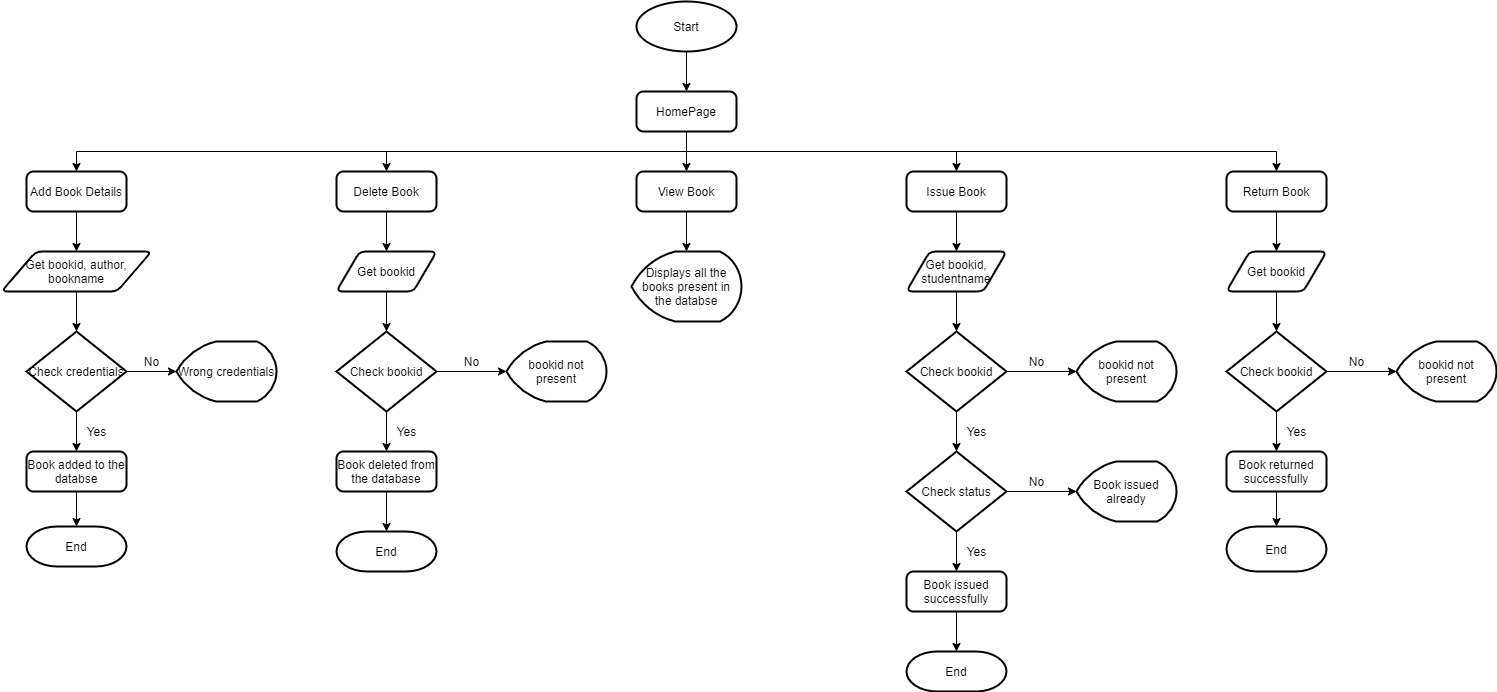

The diagram above was exported from draw.io. Its source (the exported page's mxGraphModel, read from the mxfile embedded in the PNG):
<mxGraphModel dx="2317" dy="582" grid="1" gridSize="10" guides="1" tooltips="1" connect="1" arrows="1" fold="1" page="1" pageScale="1" pageWidth="827" pageHeight="1169" math="0" shadow="0">
  <root>
    <mxCell id="0" />
    <mxCell id="1" parent="0" />
    <mxCell id="Vx7urb_Tt-3TECv-cOhw-24" style="edgeStyle=orthogonalEdgeStyle;rounded=0;orthogonalLoop=1;jettySize=auto;html=1;exitX=0.5;exitY=1;exitDx=0;exitDy=0;exitPerimeter=0;entryX=0.5;entryY=0;entryDx=0;entryDy=0;" parent="1" source="Vx7urb_Tt-3TECv-cOhw-1" target="Vx7urb_Tt-3TECv-cOhw-2" edge="1">
      <mxGeometry relative="1" as="geometry" />
    </mxCell>
    <mxCell id="Vx7urb_Tt-3TECv-cOhw-1" value="Start" style="strokeWidth=2;html=1;shape=mxgraph.flowchart.start_1;whiteSpace=wrap;" parent="1" vertex="1">
      <mxGeometry x="360" y="30" width="100" height="50" as="geometry" />
    </mxCell>
    <mxCell id="Vx7urb_Tt-3TECv-cOhw-18" style="edgeStyle=orthogonalEdgeStyle;rounded=0;orthogonalLoop=1;jettySize=auto;html=1;entryX=0.5;entryY=0;entryDx=0;entryDy=0;" parent="1" source="Vx7urb_Tt-3TECv-cOhw-2" target="Vx7urb_Tt-3TECv-cOhw-5" edge="1">
      <mxGeometry relative="1" as="geometry" />
    </mxCell>
    <mxCell id="Vx7urb_Tt-3TECv-cOhw-21" style="edgeStyle=orthogonalEdgeStyle;rounded=0;orthogonalLoop=1;jettySize=auto;html=1;exitX=0.5;exitY=1;exitDx=0;exitDy=0;" parent="1" source="Vx7urb_Tt-3TECv-cOhw-2" target="Vx7urb_Tt-3TECv-cOhw-4" edge="1">
      <mxGeometry relative="1" as="geometry" />
    </mxCell>
    <mxCell id="Vx7urb_Tt-3TECv-cOhw-23" style="edgeStyle=orthogonalEdgeStyle;rounded=0;orthogonalLoop=1;jettySize=auto;html=1;exitX=0.5;exitY=1;exitDx=0;exitDy=0;" parent="1" source="Vx7urb_Tt-3TECv-cOhw-2" target="Vx7urb_Tt-3TECv-cOhw-7" edge="1">
      <mxGeometry relative="1" as="geometry" />
    </mxCell>
    <mxCell id="Vx7urb_Tt-3TECv-cOhw-58" style="edgeStyle=orthogonalEdgeStyle;rounded=0;orthogonalLoop=1;jettySize=auto;html=1;exitX=0.5;exitY=1;exitDx=0;exitDy=0;" parent="1" source="Vx7urb_Tt-3TECv-cOhw-2" target="Vx7urb_Tt-3TECv-cOhw-6" edge="1">
      <mxGeometry relative="1" as="geometry" />
    </mxCell>
    <mxCell id="Vx7urb_Tt-3TECv-cOhw-84" style="edgeStyle=orthogonalEdgeStyle;rounded=0;orthogonalLoop=1;jettySize=auto;html=1;exitX=0.5;exitY=1;exitDx=0;exitDy=0;entryX=0.5;entryY=0;entryDx=0;entryDy=0;" parent="1" source="Vx7urb_Tt-3TECv-cOhw-2" edge="1">
      <mxGeometry relative="1" as="geometry">
        <mxPoint x="-200" y="200" as="targetPoint" />
      </mxGeometry>
    </mxCell>
    <mxCell id="Vx7urb_Tt-3TECv-cOhw-2" value="HomePage" style="rounded=1;whiteSpace=wrap;html=1;absoluteArcSize=1;arcSize=14;strokeWidth=2;" parent="1" vertex="1">
      <mxGeometry x="360" y="120" width="100" height="40" as="geometry" />
    </mxCell>
    <mxCell id="Vx7urb_Tt-3TECv-cOhw-51" style="edgeStyle=orthogonalEdgeStyle;rounded=0;orthogonalLoop=1;jettySize=auto;html=1;exitX=0.5;exitY=1;exitDx=0;exitDy=0;entryX=0.5;entryY=0;entryDx=0;entryDy=0;" parent="1" source="Vx7urb_Tt-3TECv-cOhw-4" target="Vx7urb_Tt-3TECv-cOhw-25" edge="1">
      <mxGeometry relative="1" as="geometry" />
    </mxCell>
    <mxCell id="Vx7urb_Tt-3TECv-cOhw-4" value="Issue Book" style="rounded=1;whiteSpace=wrap;html=1;absoluteArcSize=1;arcSize=14;strokeWidth=2;" parent="1" vertex="1">
      <mxGeometry x="630" y="200" width="100" height="40" as="geometry" />
    </mxCell>
    <mxCell id="Vx7urb_Tt-3TECv-cOhw-60" style="edgeStyle=orthogonalEdgeStyle;rounded=0;orthogonalLoop=1;jettySize=auto;html=1;exitX=0.5;exitY=1;exitDx=0;exitDy=0;entryX=0.5;entryY=0;entryDx=0;entryDy=0;entryPerimeter=0;" parent="1" source="Vx7urb_Tt-3TECv-cOhw-5" target="Vx7urb_Tt-3TECv-cOhw-59" edge="1">
      <mxGeometry relative="1" as="geometry" />
    </mxCell>
    <mxCell id="Vx7urb_Tt-3TECv-cOhw-5" value="View Book" style="rounded=1;whiteSpace=wrap;html=1;absoluteArcSize=1;arcSize=14;strokeWidth=2;" parent="1" vertex="1">
      <mxGeometry x="360" y="200" width="100" height="40" as="geometry" />
    </mxCell>
    <mxCell id="Vx7urb_Tt-3TECv-cOhw-15" style="edgeStyle=orthogonalEdgeStyle;rounded=0;orthogonalLoop=1;jettySize=auto;html=1;exitX=0.5;exitY=1;exitDx=0;exitDy=0;entryX=0.5;entryY=0;entryDx=0;entryDy=0;" parent="1" source="Vx7urb_Tt-3TECv-cOhw-6" target="Vx7urb_Tt-3TECv-cOhw-8" edge="1">
      <mxGeometry relative="1" as="geometry" />
    </mxCell>
    <mxCell id="Vx7urb_Tt-3TECv-cOhw-6" value="Return Book" style="rounded=1;whiteSpace=wrap;html=1;absoluteArcSize=1;arcSize=14;strokeWidth=2;" parent="1" vertex="1">
      <mxGeometry x="950" y="200" width="100" height="40" as="geometry" />
    </mxCell>
    <mxCell id="Vx7urb_Tt-3TECv-cOhw-71" value="" style="edgeStyle=orthogonalEdgeStyle;rounded=0;orthogonalLoop=1;jettySize=auto;html=1;" parent="1" source="Vx7urb_Tt-3TECv-cOhw-7" target="Vx7urb_Tt-3TECv-cOhw-61" edge="1">
      <mxGeometry relative="1" as="geometry" />
    </mxCell>
    <mxCell id="Vx7urb_Tt-3TECv-cOhw-7" value="Delete Book" style="rounded=1;whiteSpace=wrap;html=1;absoluteArcSize=1;arcSize=14;strokeWidth=2;" parent="1" vertex="1">
      <mxGeometry x="60" y="200" width="100" height="40" as="geometry" />
    </mxCell>
    <mxCell id="Vx7urb_Tt-3TECv-cOhw-16" style="edgeStyle=orthogonalEdgeStyle;rounded=0;orthogonalLoop=1;jettySize=auto;html=1;exitX=0.5;exitY=1;exitDx=0;exitDy=0;entryX=0.5;entryY=0;entryDx=0;entryDy=0;entryPerimeter=0;" parent="1" source="Vx7urb_Tt-3TECv-cOhw-8" target="Vx7urb_Tt-3TECv-cOhw-9" edge="1">
      <mxGeometry relative="1" as="geometry" />
    </mxCell>
    <mxCell id="Vx7urb_Tt-3TECv-cOhw-8" value="Get bookid" style="shape=parallelogram;html=1;strokeWidth=2;perimeter=parallelogramPerimeter;whiteSpace=wrap;rounded=1;arcSize=12;size=0.23;" parent="1" vertex="1">
      <mxGeometry x="950" y="280" width="100" height="40" as="geometry" />
    </mxCell>
    <mxCell id="Vx7urb_Tt-3TECv-cOhw-13" style="edgeStyle=orthogonalEdgeStyle;rounded=0;orthogonalLoop=1;jettySize=auto;html=1;exitX=1;exitY=0.5;exitDx=0;exitDy=0;exitPerimeter=0;entryX=0;entryY=0.5;entryDx=0;entryDy=0;" parent="1" source="Vx7urb_Tt-3TECv-cOhw-9" edge="1">
      <mxGeometry relative="1" as="geometry">
        <mxPoint x="1120" y="400" as="targetPoint" />
      </mxGeometry>
    </mxCell>
    <mxCell id="Vx7urb_Tt-3TECv-cOhw-14" style="edgeStyle=orthogonalEdgeStyle;rounded=0;orthogonalLoop=1;jettySize=auto;html=1;exitX=0.5;exitY=1;exitDx=0;exitDy=0;exitPerimeter=0;entryX=0.5;entryY=0;entryDx=0;entryDy=0;" parent="1" source="Vx7urb_Tt-3TECv-cOhw-9" target="Vx7urb_Tt-3TECv-cOhw-11" edge="1">
      <mxGeometry relative="1" as="geometry" />
    </mxCell>
    <mxCell id="Vx7urb_Tt-3TECv-cOhw-9" value="Check bookid" style="strokeWidth=2;html=1;shape=mxgraph.flowchart.decision;whiteSpace=wrap;" parent="1" vertex="1">
      <mxGeometry x="950" y="360" width="100" height="80" as="geometry" />
    </mxCell>
    <mxCell id="Vx7urb_Tt-3TECv-cOhw-17" style="edgeStyle=orthogonalEdgeStyle;rounded=0;orthogonalLoop=1;jettySize=auto;html=1;exitX=0.5;exitY=1;exitDx=0;exitDy=0;entryX=0.5;entryY=0;entryDx=0;entryDy=0;entryPerimeter=0;" parent="1" source="Vx7urb_Tt-3TECv-cOhw-11" target="Vx7urb_Tt-3TECv-cOhw-12" edge="1">
      <mxGeometry relative="1" as="geometry" />
    </mxCell>
    <mxCell id="Vx7urb_Tt-3TECv-cOhw-11" value="Book returned successfully" style="rounded=1;whiteSpace=wrap;html=1;absoluteArcSize=1;arcSize=14;strokeWidth=2;" parent="1" vertex="1">
      <mxGeometry x="950" y="480" width="100" height="40" as="geometry" />
    </mxCell>
    <mxCell id="Vx7urb_Tt-3TECv-cOhw-12" value="End" style="strokeWidth=2;html=1;shape=mxgraph.flowchart.terminator;whiteSpace=wrap;" parent="1" vertex="1">
      <mxGeometry x="950" y="555" width="100" height="45" as="geometry" />
    </mxCell>
    <mxCell id="Vx7urb_Tt-3TECv-cOhw-52" style="edgeStyle=orthogonalEdgeStyle;rounded=0;orthogonalLoop=1;jettySize=auto;html=1;exitX=0.5;exitY=1;exitDx=0;exitDy=0;" parent="1" source="Vx7urb_Tt-3TECv-cOhw-25" target="Vx7urb_Tt-3TECv-cOhw-43" edge="1">
      <mxGeometry relative="1" as="geometry" />
    </mxCell>
    <mxCell id="Vx7urb_Tt-3TECv-cOhw-25" value="Get bookid, studentname" style="shape=parallelogram;html=1;strokeWidth=2;perimeter=parallelogramPerimeter;whiteSpace=wrap;rounded=1;arcSize=12;size=0.23;" parent="1" vertex="1">
      <mxGeometry x="630" y="280" width="100" height="40" as="geometry" />
    </mxCell>
    <mxCell id="Vx7urb_Tt-3TECv-cOhw-53" value="" style="edgeStyle=orthogonalEdgeStyle;rounded=0;orthogonalLoop=1;jettySize=auto;html=1;" parent="1" source="Vx7urb_Tt-3TECv-cOhw-43" target="Vx7urb_Tt-3TECv-cOhw-50" edge="1">
      <mxGeometry relative="1" as="geometry" />
    </mxCell>
    <mxCell id="Vx7urb_Tt-3TECv-cOhw-54" style="edgeStyle=orthogonalEdgeStyle;rounded=0;orthogonalLoop=1;jettySize=auto;html=1;exitX=0.5;exitY=1;exitDx=0;exitDy=0;exitPerimeter=0;" parent="1" source="Vx7urb_Tt-3TECv-cOhw-43" target="Vx7urb_Tt-3TECv-cOhw-44" edge="1">
      <mxGeometry relative="1" as="geometry" />
    </mxCell>
    <mxCell id="Vx7urb_Tt-3TECv-cOhw-43" value="Check bookid" style="strokeWidth=2;html=1;shape=mxgraph.flowchart.decision;whiteSpace=wrap;" parent="1" vertex="1">
      <mxGeometry x="630" y="360" width="100" height="80" as="geometry" />
    </mxCell>
    <mxCell id="Vx7urb_Tt-3TECv-cOhw-55" style="edgeStyle=orthogonalEdgeStyle;rounded=0;orthogonalLoop=1;jettySize=auto;html=1;exitX=1;exitY=0.5;exitDx=0;exitDy=0;exitPerimeter=0;" parent="1" source="Vx7urb_Tt-3TECv-cOhw-44" target="Vx7urb_Tt-3TECv-cOhw-49" edge="1">
      <mxGeometry relative="1" as="geometry" />
    </mxCell>
    <mxCell id="Vx7urb_Tt-3TECv-cOhw-56" style="edgeStyle=orthogonalEdgeStyle;rounded=0;orthogonalLoop=1;jettySize=auto;html=1;exitX=0.5;exitY=1;exitDx=0;exitDy=0;exitPerimeter=0;entryX=0.5;entryY=0;entryDx=0;entryDy=0;" parent="1" source="Vx7urb_Tt-3TECv-cOhw-44" target="Vx7urb_Tt-3TECv-cOhw-47" edge="1">
      <mxGeometry relative="1" as="geometry" />
    </mxCell>
    <mxCell id="Vx7urb_Tt-3TECv-cOhw-44" value="Check status" style="strokeWidth=2;html=1;shape=mxgraph.flowchart.decision;whiteSpace=wrap;" parent="1" vertex="1">
      <mxGeometry x="630" y="480" width="100" height="80" as="geometry" />
    </mxCell>
    <mxCell id="Vx7urb_Tt-3TECv-cOhw-45" value="End" style="strokeWidth=2;html=1;shape=mxgraph.flowchart.terminator;whiteSpace=wrap;" parent="1" vertex="1">
      <mxGeometry x="630" y="680" width="100" height="40" as="geometry" />
    </mxCell>
    <mxCell id="Vx7urb_Tt-3TECv-cOhw-57" style="edgeStyle=orthogonalEdgeStyle;rounded=0;orthogonalLoop=1;jettySize=auto;html=1;exitX=0.5;exitY=1;exitDx=0;exitDy=0;entryX=0.5;entryY=0;entryDx=0;entryDy=0;entryPerimeter=0;" parent="1" source="Vx7urb_Tt-3TECv-cOhw-47" target="Vx7urb_Tt-3TECv-cOhw-45" edge="1">
      <mxGeometry relative="1" as="geometry" />
    </mxCell>
    <mxCell id="Vx7urb_Tt-3TECv-cOhw-47" value="Book issued successfully" style="rounded=1;whiteSpace=wrap;html=1;absoluteArcSize=1;arcSize=14;strokeWidth=2;" parent="1" vertex="1">
      <mxGeometry x="630" y="600" width="100" height="40" as="geometry" />
    </mxCell>
    <mxCell id="Vx7urb_Tt-3TECv-cOhw-48" value="bookid not present" style="strokeWidth=2;html=1;shape=mxgraph.flowchart.display;whiteSpace=wrap;" parent="1" vertex="1">
      <mxGeometry x="1120" y="370" width="100" height="60" as="geometry" />
    </mxCell>
    <mxCell id="Vx7urb_Tt-3TECv-cOhw-49" value="Book issued already" style="strokeWidth=2;html=1;shape=mxgraph.flowchart.display;whiteSpace=wrap;" parent="1" vertex="1">
      <mxGeometry x="800" y="490" width="100" height="60" as="geometry" />
    </mxCell>
    <mxCell id="Vx7urb_Tt-3TECv-cOhw-50" value="bookid not present" style="strokeWidth=2;html=1;shape=mxgraph.flowchart.display;whiteSpace=wrap;" parent="1" vertex="1">
      <mxGeometry x="800" y="370" width="100" height="60" as="geometry" />
    </mxCell>
    <mxCell id="Vx7urb_Tt-3TECv-cOhw-59" value="Displays all the books present in the databse" style="strokeWidth=2;html=1;shape=mxgraph.flowchart.display;whiteSpace=wrap;" parent="1" vertex="1">
      <mxGeometry x="355" y="280" width="110" height="70" as="geometry" />
    </mxCell>
    <mxCell id="Vx7urb_Tt-3TECv-cOhw-67" value="" style="edgeStyle=orthogonalEdgeStyle;rounded=0;orthogonalLoop=1;jettySize=auto;html=1;" parent="1" source="Vx7urb_Tt-3TECv-cOhw-61" target="Vx7urb_Tt-3TECv-cOhw-62" edge="1">
      <mxGeometry relative="1" as="geometry" />
    </mxCell>
    <mxCell id="Vx7urb_Tt-3TECv-cOhw-61" value="Get bookid" style="shape=parallelogram;html=1;strokeWidth=2;perimeter=parallelogramPerimeter;whiteSpace=wrap;rounded=1;arcSize=12;size=0.23;" parent="1" vertex="1">
      <mxGeometry x="60" y="280" width="100" height="40" as="geometry" />
    </mxCell>
    <mxCell id="Vx7urb_Tt-3TECv-cOhw-68" value="" style="edgeStyle=orthogonalEdgeStyle;rounded=0;orthogonalLoop=1;jettySize=auto;html=1;" parent="1" source="Vx7urb_Tt-3TECv-cOhw-62" target="Vx7urb_Tt-3TECv-cOhw-63" edge="1">
      <mxGeometry relative="1" as="geometry" />
    </mxCell>
    <mxCell id="Vx7urb_Tt-3TECv-cOhw-69" value="" style="edgeStyle=orthogonalEdgeStyle;rounded=0;orthogonalLoop=1;jettySize=auto;html=1;" parent="1" source="Vx7urb_Tt-3TECv-cOhw-62" target="Vx7urb_Tt-3TECv-cOhw-64" edge="1">
      <mxGeometry relative="1" as="geometry" />
    </mxCell>
    <mxCell id="Vx7urb_Tt-3TECv-cOhw-62" value="Check bookid" style="strokeWidth=2;html=1;shape=mxgraph.flowchart.decision;whiteSpace=wrap;" parent="1" vertex="1">
      <mxGeometry x="60" y="360" width="100" height="80" as="geometry" />
    </mxCell>
    <mxCell id="Vx7urb_Tt-3TECv-cOhw-63" value="bookid not present" style="strokeWidth=2;html=1;shape=mxgraph.flowchart.display;whiteSpace=wrap;" parent="1" vertex="1">
      <mxGeometry x="230" y="370" width="100" height="60" as="geometry" />
    </mxCell>
    <mxCell id="Vx7urb_Tt-3TECv-cOhw-70" value="" style="edgeStyle=orthogonalEdgeStyle;rounded=0;orthogonalLoop=1;jettySize=auto;html=1;" parent="1" source="Vx7urb_Tt-3TECv-cOhw-64" target="Vx7urb_Tt-3TECv-cOhw-65" edge="1">
      <mxGeometry relative="1" as="geometry" />
    </mxCell>
    <mxCell id="Vx7urb_Tt-3TECv-cOhw-64" value="Book deleted from the database" style="rounded=1;whiteSpace=wrap;html=1;absoluteArcSize=1;arcSize=14;strokeWidth=2;" parent="1" vertex="1">
      <mxGeometry x="60" y="480" width="100" height="40" as="geometry" />
    </mxCell>
    <mxCell id="Vx7urb_Tt-3TECv-cOhw-65" value="End" style="strokeWidth=2;html=1;shape=mxgraph.flowchart.terminator;whiteSpace=wrap;" parent="1" vertex="1">
      <mxGeometry x="60" y="560" width="100" height="40" as="geometry" />
    </mxCell>
    <mxCell id="Vx7urb_Tt-3TECv-cOhw-79" value="" style="edgeStyle=orthogonalEdgeStyle;rounded=0;orthogonalLoop=1;jettySize=auto;html=1;" parent="1" target="Vx7urb_Tt-3TECv-cOhw-74" edge="1">
      <mxGeometry relative="1" as="geometry">
        <mxPoint x="-200" y="240" as="sourcePoint" />
      </mxGeometry>
    </mxCell>
    <mxCell id="Vx7urb_Tt-3TECv-cOhw-80" value="" style="edgeStyle=orthogonalEdgeStyle;rounded=0;orthogonalLoop=1;jettySize=auto;html=1;" parent="1" source="Vx7urb_Tt-3TECv-cOhw-74" target="Vx7urb_Tt-3TECv-cOhw-75" edge="1">
      <mxGeometry relative="1" as="geometry" />
    </mxCell>
    <mxCell id="Vx7urb_Tt-3TECv-cOhw-74" value="Get bookid, author, bookname" style="shape=parallelogram;html=1;strokeWidth=2;perimeter=parallelogramPerimeter;whiteSpace=wrap;rounded=1;arcSize=12;size=0.23;" parent="1" vertex="1">
      <mxGeometry x="-275" y="280" width="150" height="40" as="geometry" />
    </mxCell>
    <mxCell id="Vx7urb_Tt-3TECv-cOhw-81" value="" style="edgeStyle=orthogonalEdgeStyle;rounded=0;orthogonalLoop=1;jettySize=auto;html=1;" parent="1" source="Vx7urb_Tt-3TECv-cOhw-75" target="Vx7urb_Tt-3TECv-cOhw-76" edge="1">
      <mxGeometry relative="1" as="geometry" />
    </mxCell>
    <mxCell id="Vx7urb_Tt-3TECv-cOhw-82" value="" style="edgeStyle=orthogonalEdgeStyle;rounded=0;orthogonalLoop=1;jettySize=auto;html=1;" parent="1" source="Vx7urb_Tt-3TECv-cOhw-75" target="Vx7urb_Tt-3TECv-cOhw-77" edge="1">
      <mxGeometry relative="1" as="geometry" />
    </mxCell>
    <mxCell id="Vx7urb_Tt-3TECv-cOhw-75" value="Check credentials" style="strokeWidth=2;html=1;shape=mxgraph.flowchart.decision;whiteSpace=wrap;" parent="1" vertex="1">
      <mxGeometry x="-250" y="360" width="100" height="80" as="geometry" />
    </mxCell>
    <mxCell id="Vx7urb_Tt-3TECv-cOhw-76" value="Wrong credentials" style="strokeWidth=2;html=1;shape=mxgraph.flowchart.display;whiteSpace=wrap;" parent="1" vertex="1">
      <mxGeometry x="-100" y="370" width="100" height="60" as="geometry" />
    </mxCell>
    <mxCell id="Vx7urb_Tt-3TECv-cOhw-85" style="edgeStyle=orthogonalEdgeStyle;rounded=0;orthogonalLoop=1;jettySize=auto;html=1;exitX=0.5;exitY=1;exitDx=0;exitDy=0;" parent="1" source="Vx7urb_Tt-3TECv-cOhw-77" target="Vx7urb_Tt-3TECv-cOhw-78" edge="1">
      <mxGeometry relative="1" as="geometry" />
    </mxCell>
    <mxCell id="Vx7urb_Tt-3TECv-cOhw-77" value="Book added to the databse" style="rounded=1;whiteSpace=wrap;html=1;absoluteArcSize=1;arcSize=14;strokeWidth=2;" parent="1" vertex="1">
      <mxGeometry x="-250" y="480" width="100" height="40" as="geometry" />
    </mxCell>
    <mxCell id="Vx7urb_Tt-3TECv-cOhw-78" value="End" style="strokeWidth=2;html=1;shape=mxgraph.flowchart.terminator;whiteSpace=wrap;" parent="1" vertex="1">
      <mxGeometry x="-250" y="555" width="100" height="40" as="geometry" />
    </mxCell>
    <mxCell id="Vx7urb_Tt-3TECv-cOhw-86" value="Add Book Details" style="rounded=1;whiteSpace=wrap;html=1;absoluteArcSize=1;arcSize=14;strokeWidth=2;" parent="1" vertex="1">
      <mxGeometry x="-250" y="200" width="100" height="40" as="geometry" />
    </mxCell>
    <mxCell id="Vx7urb_Tt-3TECv-cOhw-92" value="No" style="text;html=1;align=center;verticalAlign=middle;resizable=0;points=[];autosize=1;strokeColor=none;" parent="1" vertex="1">
      <mxGeometry x="-140" y="380" width="30" height="20" as="geometry" />
    </mxCell>
    <mxCell id="Vx7urb_Tt-3TECv-cOhw-93" value="Yes" style="text;html=1;align=center;verticalAlign=middle;resizable=0;points=[];autosize=1;strokeColor=none;" parent="1" vertex="1">
      <mxGeometry x="-195" y="450" width="30" height="20" as="geometry" />
    </mxCell>
    <mxCell id="Vx7urb_Tt-3TECv-cOhw-94" value="No" style="text;html=1;align=center;verticalAlign=middle;resizable=0;points=[];autosize=1;strokeColor=none;" parent="1" vertex="1">
      <mxGeometry x="180" y="380" width="30" height="20" as="geometry" />
    </mxCell>
    <mxCell id="Vx7urb_Tt-3TECv-cOhw-95" value="Yes" style="text;html=1;align=center;verticalAlign=middle;resizable=0;points=[];autosize=1;strokeColor=none;" parent="1" vertex="1">
      <mxGeometry x="115" y="450" width="30" height="20" as="geometry" />
    </mxCell>
    <mxCell id="Vx7urb_Tt-3TECv-cOhw-96" value="No" style="text;html=1;align=center;verticalAlign=middle;resizable=0;points=[];autosize=1;strokeColor=none;" parent="1" vertex="1">
      <mxGeometry x="745" y="380" width="30" height="20" as="geometry" />
    </mxCell>
    <mxCell id="Vx7urb_Tt-3TECv-cOhw-97" value="No" style="text;html=1;align=center;verticalAlign=middle;resizable=0;points=[];autosize=1;strokeColor=none;" parent="1" vertex="1">
      <mxGeometry x="745" y="500" width="30" height="20" as="geometry" />
    </mxCell>
    <mxCell id="Vx7urb_Tt-3TECv-cOhw-98" value="Yes" style="text;html=1;align=center;verticalAlign=middle;resizable=0;points=[];autosize=1;strokeColor=none;" parent="1" vertex="1">
      <mxGeometry x="685" y="450" width="30" height="20" as="geometry" />
    </mxCell>
    <mxCell id="Vx7urb_Tt-3TECv-cOhw-99" value="Yes" style="text;html=1;align=center;verticalAlign=middle;resizable=0;points=[];autosize=1;strokeColor=none;" parent="1" vertex="1">
      <mxGeometry x="685" y="570" width="30" height="20" as="geometry" />
    </mxCell>
    <mxCell id="Vx7urb_Tt-3TECv-cOhw-100" value="No" style="text;html=1;align=center;verticalAlign=middle;resizable=0;points=[];autosize=1;strokeColor=none;" parent="1" vertex="1">
      <mxGeometry x="1065" y="380" width="30" height="20" as="geometry" />
    </mxCell>
    <mxCell id="Vx7urb_Tt-3TECv-cOhw-101" value="Yes" style="text;html=1;align=center;verticalAlign=middle;resizable=0;points=[];autosize=1;strokeColor=none;" parent="1" vertex="1">
      <mxGeometry x="1005" y="450" width="30" height="20" as="geometry" />
    </mxCell>
  </root>
</mxGraphModel>